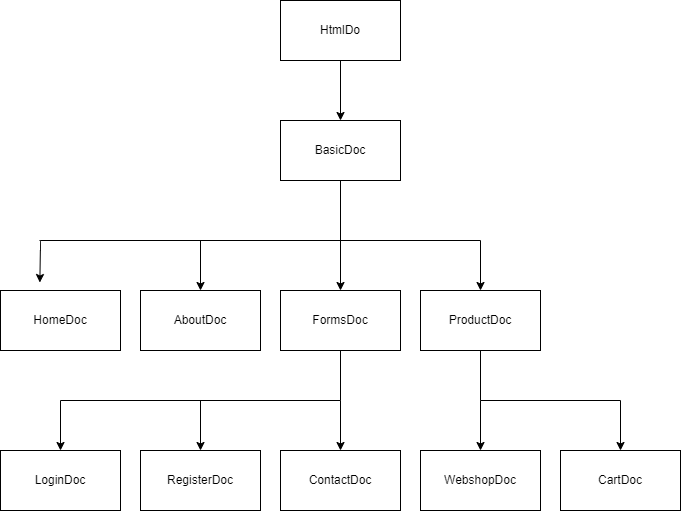

The diagram above was exported from draw.io. Its source (the exported page's mxGraphModel, read from the mxfile embedded in the PNG):
<mxGraphModel dx="690" dy="646" grid="1" gridSize="10" guides="1" tooltips="1" connect="1" arrows="1" fold="1" page="1" pageScale="1" pageWidth="583" pageHeight="827" math="0" shadow="0">
  <root>
    <mxCell id="0" />
    <mxCell id="1" parent="0" />
    <mxCell id="2" value="HtmlDo" style="rounded=0;whiteSpace=wrap;html=1;" vertex="1" parent="1">
      <mxGeometry x="520" y="160" width="120" height="60" as="geometry" />
    </mxCell>
    <mxCell id="3" value="" style="endArrow=classic;html=1;exitX=0.5;exitY=1;exitDx=0;exitDy=0;" edge="1" parent="1" source="2" target="4">
      <mxGeometry width="50" height="50" relative="1" as="geometry">
        <mxPoint x="640" y="440" as="sourcePoint" />
        <mxPoint x="580" y="280" as="targetPoint" />
      </mxGeometry>
    </mxCell>
    <mxCell id="4" value="BasicDoc" style="rounded=0;whiteSpace=wrap;html=1;" vertex="1" parent="1">
      <mxGeometry x="520" y="280" width="120" height="60" as="geometry" />
    </mxCell>
    <mxCell id="6" value="" style="endArrow=none;html=1;entryX=0.5;entryY=1;entryDx=0;entryDy=0;" edge="1" parent="1" target="4">
      <mxGeometry width="50" height="50" relative="1" as="geometry">
        <mxPoint x="580" y="400" as="sourcePoint" />
        <mxPoint x="690" y="390" as="targetPoint" />
      </mxGeometry>
    </mxCell>
    <mxCell id="7" value="" style="endArrow=none;html=1;" edge="1" parent="1">
      <mxGeometry width="50" height="50" relative="1" as="geometry">
        <mxPoint x="280" y="400" as="sourcePoint" />
        <mxPoint x="720" y="400" as="targetPoint" />
      </mxGeometry>
    </mxCell>
    <mxCell id="8" value="" style="endArrow=classic;html=1;entryX=0.328;entryY=-0.133;entryDx=0;entryDy=0;entryPerimeter=0;" edge="1" parent="1" target="9">
      <mxGeometry width="50" height="50" relative="1" as="geometry">
        <mxPoint x="279" y="400" as="sourcePoint" />
        <mxPoint x="520" y="480" as="targetPoint" />
        <Array as="points">
          <mxPoint x="280" y="400" />
        </Array>
      </mxGeometry>
    </mxCell>
    <mxCell id="9" value="HomeDoc" style="rounded=0;whiteSpace=wrap;html=1;" vertex="1" parent="1">
      <mxGeometry x="240" y="450" width="120" height="60" as="geometry" />
    </mxCell>
    <mxCell id="12" value="" style="endArrow=classic;html=1;" edge="1" parent="1" target="13">
      <mxGeometry width="50" height="50" relative="1" as="geometry">
        <mxPoint x="440" y="400" as="sourcePoint" />
        <mxPoint x="440" y="450" as="targetPoint" />
      </mxGeometry>
    </mxCell>
    <mxCell id="13" value="AboutDoc" style="rounded=0;whiteSpace=wrap;html=1;" vertex="1" parent="1">
      <mxGeometry x="380" y="450" width="120" height="60" as="geometry" />
    </mxCell>
    <mxCell id="14" value="" style="endArrow=classic;html=1;" edge="1" parent="1" target="15">
      <mxGeometry width="50" height="50" relative="1" as="geometry">
        <mxPoint x="580" y="400" as="sourcePoint" />
        <mxPoint x="580" y="480" as="targetPoint" />
      </mxGeometry>
    </mxCell>
    <mxCell id="15" value="FormsDoc" style="rounded=0;whiteSpace=wrap;html=1;" vertex="1" parent="1">
      <mxGeometry x="520" y="450" width="120" height="60" as="geometry" />
    </mxCell>
    <mxCell id="16" value="" style="endArrow=classic;html=1;" edge="1" parent="1" target="17">
      <mxGeometry width="50" height="50" relative="1" as="geometry">
        <mxPoint x="720" y="400" as="sourcePoint" />
        <mxPoint x="720" y="480" as="targetPoint" />
      </mxGeometry>
    </mxCell>
    <mxCell id="17" value="ProductDoc" style="rounded=0;whiteSpace=wrap;html=1;" vertex="1" parent="1">
      <mxGeometry x="660" y="450" width="120" height="60" as="geometry" />
    </mxCell>
    <mxCell id="18" value="" style="endArrow=none;html=1;exitX=0.5;exitY=1;exitDx=0;exitDy=0;" edge="1" parent="1" source="15">
      <mxGeometry width="50" height="50" relative="1" as="geometry">
        <mxPoint x="550" y="470" as="sourcePoint" />
        <mxPoint x="580" y="560" as="targetPoint" />
      </mxGeometry>
    </mxCell>
    <mxCell id="19" value="" style="endArrow=none;html=1;" edge="1" parent="1">
      <mxGeometry width="50" height="50" relative="1" as="geometry">
        <mxPoint x="300" y="560" as="sourcePoint" />
        <mxPoint x="580" y="560" as="targetPoint" />
      </mxGeometry>
    </mxCell>
    <mxCell id="20" value="" style="endArrow=classic;html=1;entryX=0.5;entryY=0;entryDx=0;entryDy=0;" edge="1" parent="1" target="21">
      <mxGeometry width="50" height="50" relative="1" as="geometry">
        <mxPoint x="440" y="560" as="sourcePoint" />
        <mxPoint x="520" y="640" as="targetPoint" />
      </mxGeometry>
    </mxCell>
    <mxCell id="21" value="RegisterDoc" style="rounded=0;whiteSpace=wrap;html=1;" vertex="1" parent="1">
      <mxGeometry x="380" y="610" width="120" height="60" as="geometry" />
    </mxCell>
    <mxCell id="22" value="" style="endArrow=classic;html=1;" edge="1" parent="1" target="23">
      <mxGeometry width="50" height="50" relative="1" as="geometry">
        <mxPoint x="580" y="560" as="sourcePoint" />
        <mxPoint x="580" y="640" as="targetPoint" />
      </mxGeometry>
    </mxCell>
    <mxCell id="23" value="ContactDoc" style="rounded=0;whiteSpace=wrap;html=1;" vertex="1" parent="1">
      <mxGeometry x="520" y="610" width="120" height="60" as="geometry" />
    </mxCell>
    <mxCell id="25" value="" style="endArrow=classic;html=1;" edge="1" parent="1" target="26">
      <mxGeometry width="50" height="50" relative="1" as="geometry">
        <mxPoint x="300" y="560" as="sourcePoint" />
        <mxPoint x="300" y="640" as="targetPoint" />
      </mxGeometry>
    </mxCell>
    <mxCell id="26" value="LoginDoc" style="rounded=0;whiteSpace=wrap;html=1;" vertex="1" parent="1">
      <mxGeometry x="240" y="610" width="120" height="60" as="geometry" />
    </mxCell>
    <mxCell id="28" value="" style="endArrow=none;html=1;entryX=0.5;entryY=1;entryDx=0;entryDy=0;" edge="1" parent="1" target="17">
      <mxGeometry width="50" height="50" relative="1" as="geometry">
        <mxPoint x="720" y="560" as="sourcePoint" />
        <mxPoint x="560" y="430" as="targetPoint" />
      </mxGeometry>
    </mxCell>
    <mxCell id="29" value="" style="endArrow=none;html=1;" edge="1" parent="1">
      <mxGeometry width="50" height="50" relative="1" as="geometry">
        <mxPoint x="860" y="560" as="sourcePoint" />
        <mxPoint x="720" y="560" as="targetPoint" />
      </mxGeometry>
    </mxCell>
    <mxCell id="31" value="" style="endArrow=classic;html=1;" edge="1" parent="1" target="32">
      <mxGeometry width="50" height="50" relative="1" as="geometry">
        <mxPoint x="720" y="560" as="sourcePoint" />
        <mxPoint x="720" y="640" as="targetPoint" />
      </mxGeometry>
    </mxCell>
    <mxCell id="32" value="WebshopDoc" style="rounded=0;whiteSpace=wrap;html=1;" vertex="1" parent="1">
      <mxGeometry x="660" y="610" width="120" height="60" as="geometry" />
    </mxCell>
    <mxCell id="33" value="" style="endArrow=classic;html=1;" edge="1" parent="1" target="34">
      <mxGeometry width="50" height="50" relative="1" as="geometry">
        <mxPoint x="860" y="560" as="sourcePoint" />
        <mxPoint x="880" y="640" as="targetPoint" />
      </mxGeometry>
    </mxCell>
    <mxCell id="34" value="CartDoc" style="rounded=0;whiteSpace=wrap;html=1;" vertex="1" parent="1">
      <mxGeometry x="800" y="610" width="120" height="60" as="geometry" />
    </mxCell>
  </root>
</mxGraphModel>